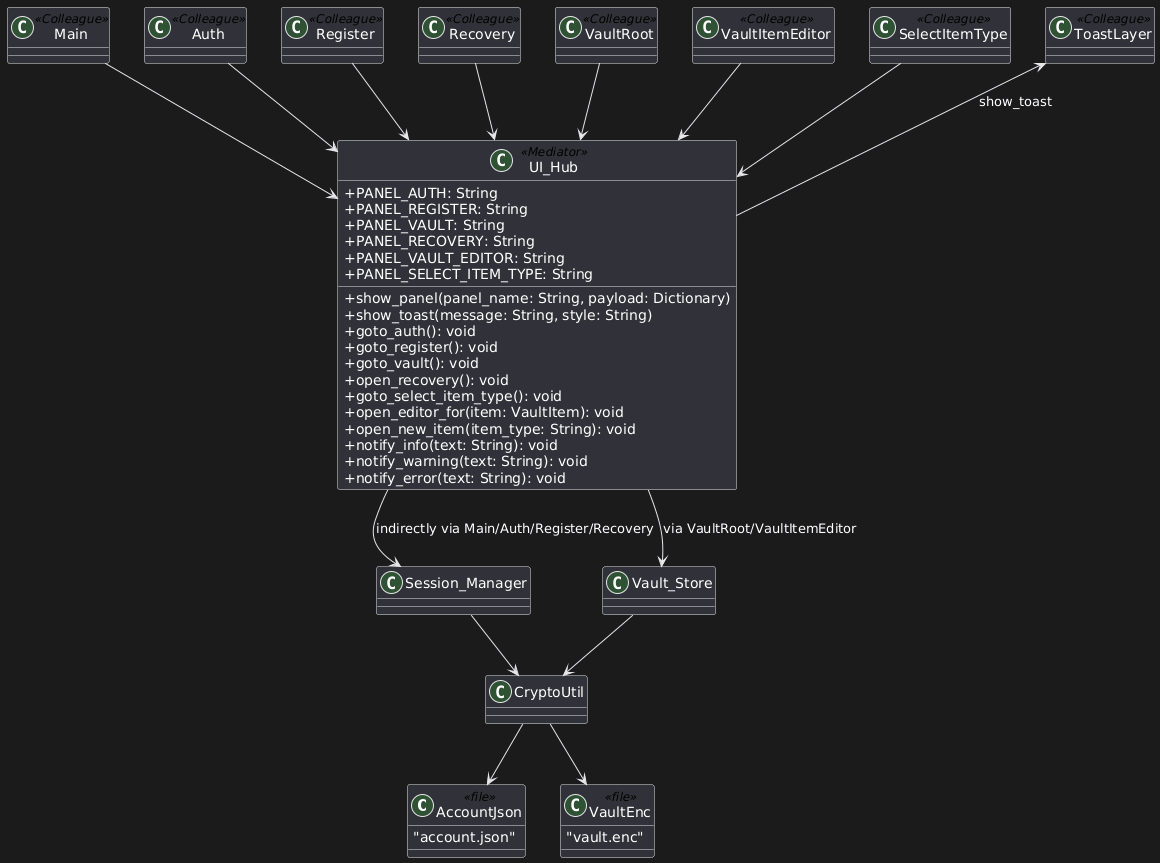

The diagram above was rendered by PlantUML. Its source (embedded in the PNG):
@startuml
skinparam classAttributeIconSize 0
skinparam shadowing false

' ---------------- Storage Files ----------------
class AccountJson <<file>> {
  "account.json"
}

class VaultEnc <<file>> {
  "vault.enc"
}

' ---------------- Mediator ----------------
class UI_Hub <<Mediator>> {
  +show_panel(panel_name: String, payload: Dictionary)
  +show_toast(message: String, style: String)

  +PANEL_AUTH: String
  +PANEL_REGISTER: String
  +PANEL_VAULT: String
  +PANEL_RECOVERY: String
  +PANEL_VAULT_EDITOR: String
  +PANEL_SELECT_ITEM_TYPE: String

  +goto_auth(): void
  +goto_register(): void
  +goto_vault(): void
  +open_recovery(): void
  +goto_select_item_type(): void
  +open_editor_for(item: VaultItem): void
  +open_new_item(item_type: String): void
  +notify_info(text: String): void
  +notify_warning(text: String): void
  +notify_error(text: String): void
}

' ---------------- Colleague Screens ----------------
class Main <<Colleague>>
class Auth <<Colleague>>
class Register <<Colleague>>
class Recovery <<Colleague>>
class VaultRoot <<Colleague>>
class VaultItemEditor <<Colleague>>
class SelectItemType <<Colleague>>
class ToastLayer <<Colleague>>

Main --> UI_Hub
Auth --> UI_Hub
Register --> UI_Hub
Recovery --> UI_Hub
VaultRoot --> UI_Hub
VaultItemEditor --> UI_Hub
SelectItemType --> UI_Hub
ToastLayer <-- UI_Hub : show_toast

' ---------------- Backend Context ----------------
class Session_Manager
class Vault_Store
class CryptoUtil

UI_Hub --> Session_Manager : indirectly via Main/Auth/Register/Recovery
UI_Hub --> Vault_Store : via VaultRoot/VaultItemEditor

Session_Manager --> CryptoUtil
Vault_Store --> CryptoUtil

CryptoUtil --> AccountJson
CryptoUtil --> VaultEnc
@enduml